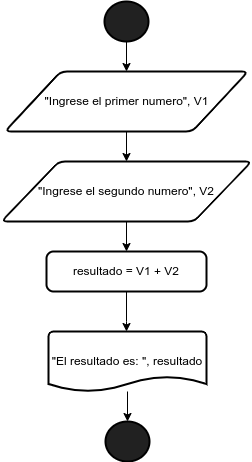

The diagram above was exported from draw.io. Its source (the exported page's mxGraphModel, read from the mxfile embedded in the PNG):
<mxGraphModel dx="990" dy="531" grid="1" gridSize="10" guides="1" tooltips="1" connect="1" arrows="1" fold="1" page="1" pageScale="1" pageWidth="827" pageHeight="1169" math="0" shadow="0">
  <root>
    <mxCell id="0" />
    <mxCell id="1" parent="0" />
    <mxCell id="Ir0mmSmPXWAaWf5SFK51-7" value="" style="edgeStyle=orthogonalEdgeStyle;rounded=0;orthogonalLoop=1;jettySize=auto;html=1;" edge="1" parent="1" source="Ir0mmSmPXWAaWf5SFK51-1" target="Ir0mmSmPXWAaWf5SFK51-2">
      <mxGeometry relative="1" as="geometry" />
    </mxCell>
    <mxCell id="Ir0mmSmPXWAaWf5SFK51-1" value="" style="strokeWidth=2;html=1;shape=mxgraph.flowchart.start_2;whiteSpace=wrap;fillColor=#212121;" vertex="1" parent="1">
      <mxGeometry x="380" y="10" width="44" height="40" as="geometry" />
    </mxCell>
    <mxCell id="Ir0mmSmPXWAaWf5SFK51-8" value="" style="edgeStyle=orthogonalEdgeStyle;rounded=0;orthogonalLoop=1;jettySize=auto;html=1;" edge="1" parent="1" source="Ir0mmSmPXWAaWf5SFK51-2" target="Ir0mmSmPXWAaWf5SFK51-3">
      <mxGeometry relative="1" as="geometry" />
    </mxCell>
    <mxCell id="Ir0mmSmPXWAaWf5SFK51-2" value="&quot;Ingrese el primer numero&quot;, V1" style="shape=parallelogram;html=1;strokeWidth=2;perimeter=parallelogramPerimeter;whiteSpace=wrap;rounded=1;arcSize=12;size=0.23;" vertex="1" parent="1">
      <mxGeometry x="280.5" y="80" width="243" height="60" as="geometry" />
    </mxCell>
    <mxCell id="Ir0mmSmPXWAaWf5SFK51-17" value="" style="edgeStyle=orthogonalEdgeStyle;rounded=0;orthogonalLoop=1;jettySize=auto;html=1;" edge="1" parent="1" source="Ir0mmSmPXWAaWf5SFK51-3" target="Ir0mmSmPXWAaWf5SFK51-4">
      <mxGeometry relative="1" as="geometry" />
    </mxCell>
    <mxCell id="Ir0mmSmPXWAaWf5SFK51-3" value="&quot;Ingrese el segundo numero&quot;, V2&lt;br&gt;" style="shape=parallelogram;html=1;strokeWidth=2;perimeter=parallelogramPerimeter;whiteSpace=wrap;rounded=1;arcSize=12;size=0.23;" vertex="1" parent="1">
      <mxGeometry x="277" y="170" width="250" height="60" as="geometry" />
    </mxCell>
    <mxCell id="Ir0mmSmPXWAaWf5SFK51-13" value="" style="edgeStyle=orthogonalEdgeStyle;rounded=0;orthogonalLoop=1;jettySize=auto;html=1;" edge="1" parent="1" source="Ir0mmSmPXWAaWf5SFK51-4" target="Ir0mmSmPXWAaWf5SFK51-5">
      <mxGeometry relative="1" as="geometry">
        <Array as="points">
          <mxPoint x="402" y="330" />
          <mxPoint x="402" y="330" />
        </Array>
      </mxGeometry>
    </mxCell>
    <mxCell id="Ir0mmSmPXWAaWf5SFK51-4" value="resultado = V1 + V2" style="rounded=1;whiteSpace=wrap;html=1;absoluteArcSize=1;arcSize=14;strokeWidth=2;" vertex="1" parent="1">
      <mxGeometry x="322" y="260" width="160" height="40" as="geometry" />
    </mxCell>
    <mxCell id="Ir0mmSmPXWAaWf5SFK51-18" value="" style="edgeStyle=orthogonalEdgeStyle;rounded=0;orthogonalLoop=1;jettySize=auto;html=1;" edge="1" parent="1" source="Ir0mmSmPXWAaWf5SFK51-5" target="Ir0mmSmPXWAaWf5SFK51-6">
      <mxGeometry relative="1" as="geometry" />
    </mxCell>
    <mxCell id="Ir0mmSmPXWAaWf5SFK51-5" value="&quot;El resultado es: &quot;, resultado" style="strokeWidth=2;html=1;shape=mxgraph.flowchart.document2;whiteSpace=wrap;size=0.25;" vertex="1" parent="1">
      <mxGeometry x="324" y="340" width="158" height="60" as="geometry" />
    </mxCell>
    <mxCell id="Ir0mmSmPXWAaWf5SFK51-6" value="" style="strokeWidth=2;html=1;shape=mxgraph.flowchart.start_2;whiteSpace=wrap;fillColor=#212121;" vertex="1" parent="1">
      <mxGeometry x="381" y="430" width="44" height="40" as="geometry" />
    </mxCell>
  </root>
</mxGraphModel>